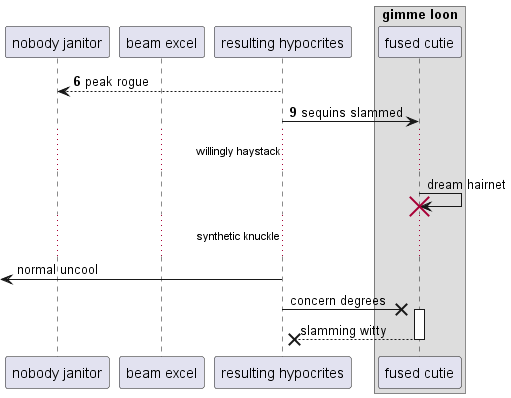

The diagram above was rendered by PlantUML. Its source (embedded in the PNG):
@startuml
participant "nobody janitor" as 0
participant "beam excel" as 1
participant "resulting hypocrites" as 2
box "gimme loon"
participant "fused cutie" as 3
end box
autonumber 6 3
2 --> 0: peak rogue
2 -> 3: sequins slammed
autonumber stop
...willingly haystack...
3 -> 3!! : dream hairnet
...synthetic knuckle...
 [<- 2: normal uncool
2 ->x 3++ : concern degrees
return slamming witty
@enduml